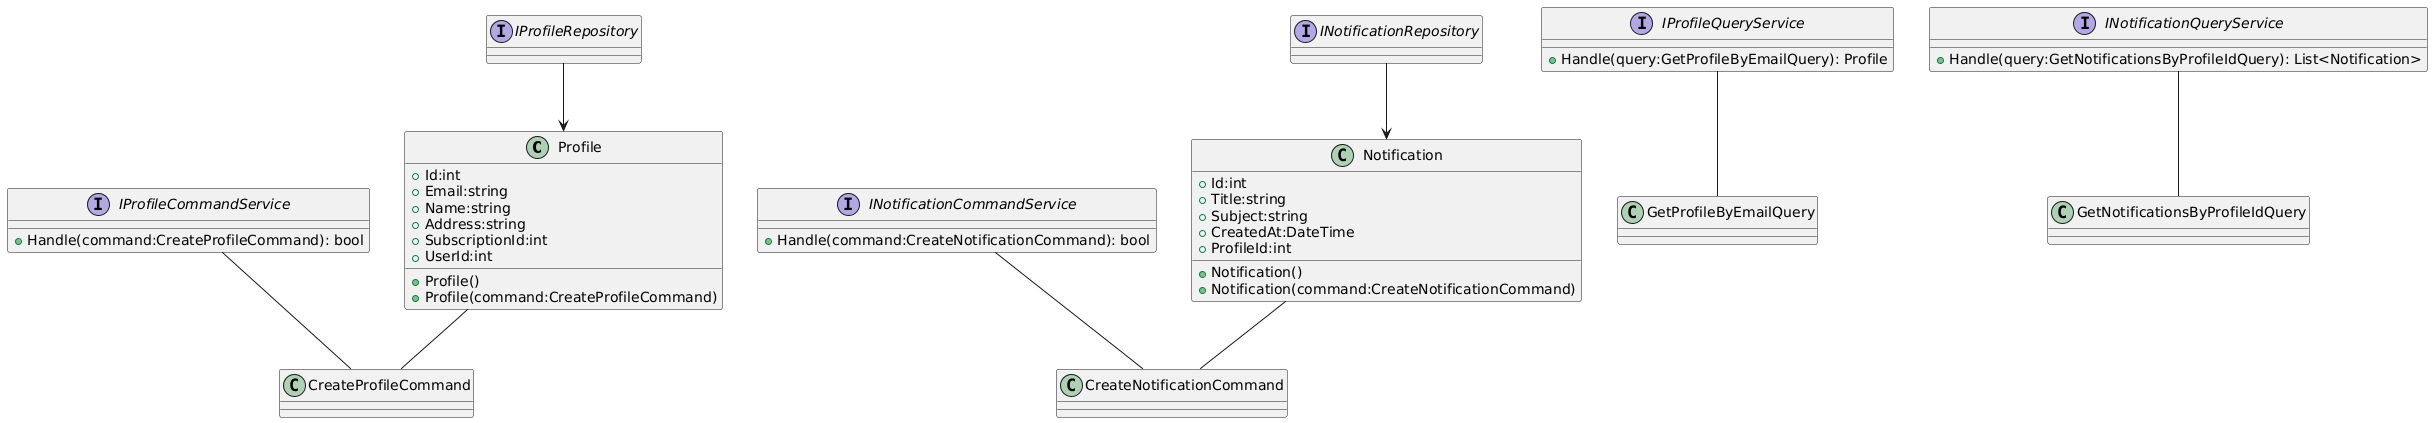

The diagram above was rendered by PlantUML. Its source (embedded in the PNG):
@startuml
class Profile{
   +Id:int
   +Email:string
   +Name:string
   +Address:string
   +SubscriptionId:int
   +UserId:int
   +Profile()
   +Profile(command:CreateProfileCommand)
}


class Notification{
  +Id:int
  +Title:string
  +Subject:string
  +CreatedAt:DateTime
  +ProfileId:int
  +Notification()
  +Notification(command:CreateNotificationCommand)
}

class CreateProfileCommand{
}
class CreateNotificationCommand{}

class GetProfileByEmailQuery{}
class GetNotificationsByProfileIdQuery{}

interface IProfileCommandService{
 +Handle(command:CreateProfileCommand): bool
}

interface INotificationCommandService{
  +Handle(command:CreateNotificationCommand): bool
}

interface IProfileQueryService{
  +Handle(query:GetProfileByEmailQuery): Profile
}

interface INotificationQueryService{
  +Handle(query:GetNotificationsByProfileIdQuery): List<Notification>
}

interface IProfileRepository{
}

interface INotificationRepository {

}

IProfileRepository --> Profile
INotificationRepository --> Notification

Profile -- CreateProfileCommand
Notification -- CreateNotificationCommand
IProfileCommandService -- CreateProfileCommand
INotificationCommandService -- CreateNotificationCommand

IProfileQueryService -- GetProfileByEmailQuery
INotificationQueryService -- GetNotificationsByProfileIdQuery
@enduml